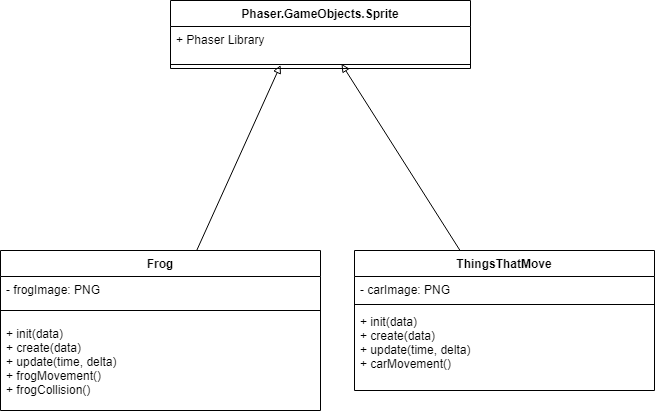

The diagram above was exported from draw.io. Its source (the exported page's mxGraphModel, read from the mxfile embedded in the PNG):
<mxGraphModel dx="594" dy="569" grid="1" gridSize="10" guides="1" tooltips="1" connect="1" arrows="1" fold="1" page="1" pageScale="1" pageWidth="827" pageHeight="1169" math="0" shadow="0">
  <root>
    <mxCell id="0" />
    <mxCell id="1" parent="0" />
    <mxCell id="2" value="Phaser.GameObjects.Sprite" style="swimlane;fontStyle=1;align=center;verticalAlign=top;childLayout=stackLayout;horizontal=1;startSize=26;horizontalStack=0;resizeParent=1;resizeParentMax=0;resizeLast=0;collapsible=1;marginBottom=0;" parent="1" vertex="1">
      <mxGeometry x="230" y="200" width="300" height="68" as="geometry" />
    </mxCell>
    <mxCell id="3" value="+ Phaser Library" style="text;strokeColor=none;fillColor=none;align=left;verticalAlign=top;spacingLeft=4;spacingRight=4;overflow=hidden;rotatable=0;points=[[0,0.5],[1,0.5]];portConstraint=eastwest;" parent="2" vertex="1">
      <mxGeometry y="26" width="300" height="34" as="geometry" />
    </mxCell>
    <mxCell id="4" value="" style="line;strokeWidth=1;fillColor=none;align=left;verticalAlign=middle;spacingTop=-1;spacingLeft=3;spacingRight=3;rotatable=0;labelPosition=right;points=[];portConstraint=eastwest;" parent="2" vertex="1">
      <mxGeometry y="60" width="300" height="8" as="geometry" />
    </mxCell>
    <mxCell id="6" style="edgeStyle=none;html=1;entryX=0.367;entryY=0.569;entryDx=0;entryDy=0;entryPerimeter=0;endArrow=block;endFill=0;" parent="1" source="7" target="4" edge="1">
      <mxGeometry relative="1" as="geometry">
        <mxPoint x="320.9000000000001" y="319.01199999999994" as="targetPoint" />
      </mxGeometry>
    </mxCell>
    <mxCell id="7" value="Frog" style="swimlane;fontStyle=1;align=center;verticalAlign=top;childLayout=stackLayout;horizontal=1;startSize=26;horizontalStack=0;resizeParent=1;resizeParentMax=0;resizeLast=0;collapsible=1;marginBottom=0;" parent="1" vertex="1">
      <mxGeometry x="60" y="450" width="320" height="160" as="geometry" />
    </mxCell>
    <mxCell id="8" value="- frogImage: PNG" style="text;strokeColor=none;fillColor=none;align=left;verticalAlign=top;spacingLeft=4;spacingRight=4;overflow=hidden;rotatable=0;points=[[0,0.5],[1,0.5]];portConstraint=eastwest;" parent="7" vertex="1">
      <mxGeometry y="26" width="320" height="24" as="geometry" />
    </mxCell>
    <mxCell id="9" value="" style="line;strokeWidth=1;fillColor=none;align=left;verticalAlign=middle;spacingTop=-1;spacingLeft=3;spacingRight=3;rotatable=0;labelPosition=right;points=[];portConstraint=eastwest;" parent="7" vertex="1">
      <mxGeometry y="50" width="320" height="20" as="geometry" />
    </mxCell>
    <mxCell id="10" value="+ init(data)&#10;+ create(data)&#10;+ update(time, delta)&#10;+ frogMovement()&#10;+ frogCollision()" style="text;strokeColor=none;fillColor=none;align=left;verticalAlign=top;spacingLeft=4;spacingRight=4;overflow=hidden;rotatable=0;points=[[0,0.5],[1,0.5]];portConstraint=eastwest;" parent="7" vertex="1">
      <mxGeometry y="70" width="320" height="90" as="geometry" />
    </mxCell>
    <mxCell id="11" style="edgeStyle=none;html=1;endArrow=block;endFill=0;entryX=0.57;entryY=0.417;entryDx=0;entryDy=0;entryPerimeter=0;" parent="1" source="12" target="4" edge="1">
      <mxGeometry relative="1" as="geometry">
        <mxPoint x="400" y="270" as="targetPoint" />
      </mxGeometry>
    </mxCell>
    <mxCell id="12" value="ThingsThatMove" style="swimlane;fontStyle=1;align=center;verticalAlign=top;childLayout=stackLayout;horizontal=1;startSize=26;horizontalStack=0;resizeParent=1;resizeParentMax=0;resizeLast=0;collapsible=1;marginBottom=0;" parent="1" vertex="1">
      <mxGeometry x="414" y="450" width="300" height="140" as="geometry" />
    </mxCell>
    <mxCell id="13" value="- carImage: PNG" style="text;strokeColor=none;fillColor=none;align=left;verticalAlign=top;spacingLeft=4;spacingRight=4;overflow=hidden;rotatable=0;points=[[0,0.5],[1,0.5]];portConstraint=eastwest;" parent="12" vertex="1">
      <mxGeometry y="26" width="300" height="24" as="geometry" />
    </mxCell>
    <mxCell id="14" value="" style="line;strokeWidth=1;fillColor=none;align=left;verticalAlign=middle;spacingTop=-1;spacingLeft=3;spacingRight=3;rotatable=0;labelPosition=right;points=[];portConstraint=eastwest;" parent="12" vertex="1">
      <mxGeometry y="50" width="300" height="8" as="geometry" />
    </mxCell>
    <mxCell id="15" value="+ init(data)&#10;+ create(data)&#10;+ update(time, delta)&#10;+ carMovement()" style="text;strokeColor=none;fillColor=none;align=left;verticalAlign=top;spacingLeft=4;spacingRight=4;overflow=hidden;rotatable=0;points=[[0,0.5],[1,0.5]];portConstraint=eastwest;" parent="12" vertex="1">
      <mxGeometry y="58" width="300" height="82" as="geometry" />
    </mxCell>
  </root>
</mxGraphModel>